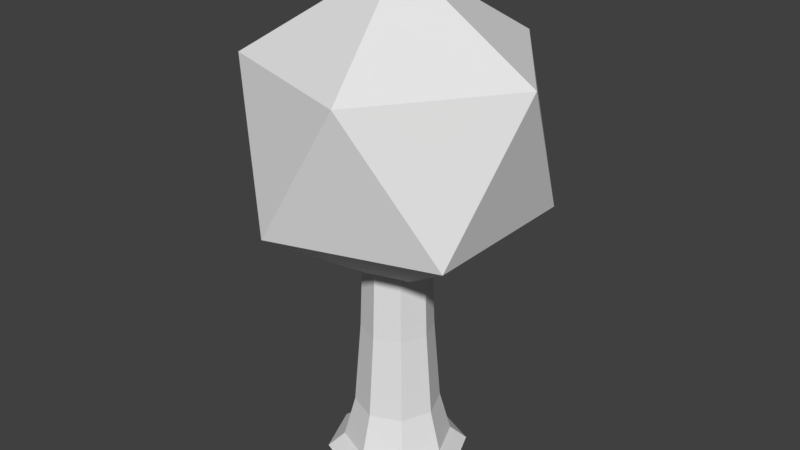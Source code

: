 # Source: OakTree1.blend  (saved by Blender 2.79.0; exported with 4.5.12 LTS)
import bpy
from mathutils import Matrix  # noqa: F401  (used for matrix-valued properties, if any)

bpy.ops.wm.read_factory_settings(use_empty=True)
scene = bpy.context.scene
scene.name = 'Scene'

# ---- collections
col_collection_1 = bpy.data.collections.new('Collection 1'); scene.collection.children.link(col_collection_1)

# ---- materials (node trees are filled in below, after node groups)
mat_oakleaves = bpy.data.materials.new('OakLeaves')
mat_oakleaves.alpha_threshold = 0.0
mat_oakleaves.use_transparent_shadow = False
mat_oakleaves.roughness = 0.5
mat_oakwood = bpy.data.materials.new('OakWood')
mat_oakwood.alpha_threshold = 0.0
mat_oakwood.use_transparent_shadow = False
mat_oakwood.roughness = 0.5

# ---- material node trees

# ---- world
world_world = bpy.data.worlds.new('World'); scene.world = world_world
world_world.color = (0.05088, 0.05088, 0.05088)
world_world.use_sun_shadow = False
world_world.sun_shadow_jitter_overblur = 0.0
world_world.cycles.sampling_method = 'MANUAL'

# ---- meshes
me_icosphere = bpy.data.meshes.new('Icosphere')
me_icosphere.from_pydata([(0.0, 0.0, -1.0), (0.7236, -0.5257, -0.4472), (-0.2764, -0.8506, -0.4472), (-0.8944, 0.0, -0.4472), (-0.2764, 0.8506, -0.4472), (0.7236, 0.5257, -0.4472), (0.2764, -0.8506, 0.4472), (-0.7236, -0.5257, 0.4472), (-0.7236, 0.5257, 0.4472), (0.2764, 0.8506, 0.4472), (0.8944, 0.0, 0.4472), (0.0, 0.0, 1.0)], [], [(0, 1, 2), (1, 0, 5), (0, 2, 3), (0, 3, 4), (0, 4, 5), (1, 5, 10), (2, 1, 6), (3, 2, 7), (4, 3, 8), (5, 4, 9), (1, 10, 6), (2, 6, 7), (3, 7, 8), (4, 8, 9), (5, 9, 10), (6, 10, 11), (7, 6, 11), (8, 7, 11), (9, 8, 11), (10, 9, 11)])
me_icosphere.materials.append(mat_oakleaves)
me_icosphere.use_remesh_preserve_volume = False
me_icosphere.use_remesh_preserve_attributes = False
me_icosphere.use_mirror_vertex_groups = False
me_icosphere.update()
me_cylinder_001 = bpy.data.meshes.new('Cylinder.001')
me_cylinder_001.from_pydata([(2.943e-09, 1.016, -0.02749), (-2.957e-08, 0.4466, 3.979), (0.7184, 0.7184, -0.02749), (0.3158, 0.3158, 3.979), (1.016, -3.909e-08, -0.02749), (0.4466, -1.531e-08, 3.979), (0.7184, -0.7184, -0.02749), (0.3158, -0.3158, 3.979), (-8.587e-08, -1.016, -0.02749), (-6.861e-08, -0.4466, 3.979), (-0.7184, -0.7184, -0.02749), (-0.3158, -0.3158, 3.979), (-1.016, 1.743e-08, -0.02749), (-0.4466, 9.54e-09, 3.979), (-0.7184, 0.7184, -0.02749), (-0.3158, 0.3158, 3.979), (-1.8e-08, 0.6109, 0.7875), (0.432, 0.432, 0.7875), (0.6109, -1.876e-08, 0.7875), (0.432, -0.432, 0.7875), (-7.14e-08, -0.6109, 0.7875), (-0.432, -0.432, 0.7875), (-0.6109, 1.523e-08, 0.7875), (-0.432, 0.432, 0.7875), (-2.498e-08, 0.5138, 2.023), (0.3633, 0.3633, 2.023), (0.5138, -1.611e-08, 2.023), (0.3633, -0.3633, 2.023), (-6.99e-08, -0.5138, 2.023), (-0.3633, -0.3633, 2.023), (-0.5138, 1.248e-08, 2.023), (-0.3633, 0.3633, 2.023), (0.5476, 0.5476, 0.181), (0.7745, -2.657e-08, 0.181), (0.5476, -0.5476, 0.181), (-7.457e-08, -0.7745, 0.181), (-0.5476, -0.5476, 0.181), (-0.7745, 1.652e-08, 0.181), (-0.5476, 0.5476, 0.181), (-6.857e-09, 0.7745, 0.181)], [], [(24, 1, 3, 25), (25, 3, 5, 26), (26, 5, 7, 27), (27, 7, 9, 28), (28, 9, 11, 29), (29, 11, 13, 30), (3, 1, 15, 13, 11, 9, 7, 5), (30, 13, 15, 31), (31, 15, 1, 24), (0, 2, 4, 6, 8, 10, 12, 14), (38, 23, 16, 39), (37, 22, 23, 38), (36, 21, 22, 37), (35, 20, 21, 36), (34, 19, 20, 35), (33, 18, 19, 34), (32, 17, 18, 33), (39, 16, 17, 32), (23, 31, 24, 16), (22, 30, 31, 23), (21, 29, 30, 22), (20, 28, 29, 21), (19, 27, 28, 20), (18, 26, 27, 19), (17, 25, 26, 18), (16, 24, 25, 17), (0, 39, 32, 2), (2, 32, 33, 4), (4, 33, 34, 6), (6, 34, 35, 8), (8, 35, 36, 10), (10, 36, 37, 12), (12, 37, 38, 14), (14, 38, 39, 0)])
me_cylinder_001.materials.append(mat_oakwood)
me_cylinder_001.use_remesh_preserve_volume = False
me_cylinder_001.use_remesh_preserve_attributes = False
me_cylinder_001.use_mirror_vertex_groups = False
me_cylinder_001.update()

# ---- objects
ob_leaves = bpy.data.objects.new('Leaves', me_icosphere)
ob_trunk = bpy.data.objects.new('Trunk', me_cylinder_001)

# ---- transforms, parenting, visibility, modifiers, constraints
ob_leaves.location = (0.0348, 0.003245, 3.413)
ob_leaves.scale = (1.571, 1.571, 1.571)
ob_leaves.lineart.crease_threshold = 0.0
ob_trunk.location = (0.006142, 0.0005726, -0.01924)
ob_trunk.scale = (0.7, 0.7, 0.7)
ob_trunk.lineart.crease_threshold = 0.0

# ---- collection membership
col_collection_1.objects.link(ob_leaves)
col_collection_1.objects.link(ob_trunk)

# ---- scene / render settings (as saved in the file)
scene.frame_start = 1; scene.frame_end = 250; scene.frame_set(1)
scene.render.engine = 'BLENDER_EEVEE_NEXT'
scene.render.resolution_percentage = 50
scene.render.dither_intensity = 0.0
scene.cycles.use_denoising = False
scene.cycles.samples = 128
scene.cycles.sampling_pattern = 'TABULATED_SOBOL'
scene.cycles.use_adaptive_sampling = False
scene.cycles.use_light_tree = False
scene.cycles.blur_glossy = 0.0
scene.cycles.sample_clamp_indirect = 0.0
scene.view_settings.view_transform = 'Standard'
bpy.context.view_layer.update()

# ---- added for rendering (the .blend has no active camera and no usable light): camera, sun
cam_auto = bpy.data.cameras.new('AutoCamera')
cam_auto.lens = 50.0
cam_auto.sensor_width = 36.0
cam_auto.clip_end = 1000.0
ob_auto_camera = bpy.data.objects.new('AutoCamera', cam_auto)
scene.collection.objects.link(ob_auto_camera)
ob_auto_camera.location = (5.90498, -7.04097, 7.16874)
ob_auto_camera.rotation_euler = (1.09748, -7.21219e-08, 0.694738)
scene.camera = ob_auto_camera
light_auto_sun = bpy.data.lights.new('AutoSun', 'SUN')
light_auto_sun.energy = 3.0
light_auto_sun.angle = 0.0523599
ob_auto_sun = bpy.data.objects.new('AutoSun', light_auto_sun)
scene.collection.objects.link(ob_auto_sun)
ob_auto_sun.rotation_euler = (0.872665, 0.174533, 0.523599)
bpy.context.view_layer.update()
